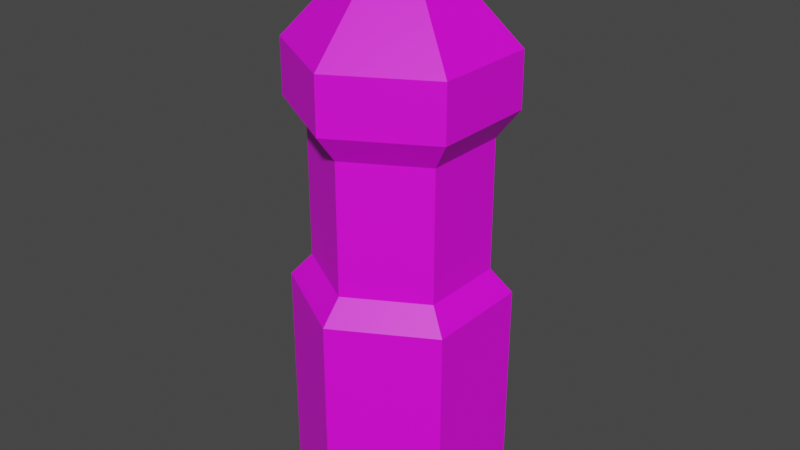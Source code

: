 # Source: water_bottle.blend  (saved by Blender 2.80.75; exported with 4.5.12 LTS)
import bpy
from mathutils import Matrix  # noqa: F401  (used for matrix-valued properties, if any)

bpy.ops.wm.read_factory_settings(use_empty=True)
scene = bpy.context.scene
scene.name = 'Scene'

# ---- collections
col_collection = bpy.data.collections.new('Collection'); scene.collection.children.link(col_collection)

# ---- images (referenced by path relative to the original .blend; pixels are not part of the script)
import os
ASSET_DIR = os.environ.get("B2B_ASSET_DIR", "")  # directory of the original .blend (textures are referenced by path, not embedded)
HERE = os.path.dirname(os.path.abspath(__file__))  # packed textures are extracted next to this script under _unpacked/

def load_image(name, relpath, width, height, colorspace="sRGB"):
    """Load a texture the original file referenced (path relative to the .blend, or extracted next to this script)."""
    p = next((c for c in (os.path.join(HERE, relpath), os.path.join(ASSET_DIR, relpath)) if relpath and os.path.exists(c)), "")
    if p:
        img = bpy.data.images.load(p, check_existing=True)
        img.name = name
    else:  # same state as the original file: an image datablock whose file is absent (Cycles renders it pink)
        img = bpy.data.images.new(name, width, height)
        img.source = "FILE"
        img.filepath = "//" + (relpath or name)
    img.colorspace_settings.name = colorspace
    return img
img_bottle_texture_png = load_image('bottle_texture.png', 'bottle_texture.png', 1024, 1024, 'sRGB')

# ---- materials (node trees are filled in below, after node groups)
mat_bottle_material = bpy.data.materials.new('bottle_material')
mat_bottle_material.use_transparent_shadow = False

# ---- material node trees
mat_bottle_material.use_nodes = True; mat_bottle_material.node_tree.nodes.clear()
_N = mat_bottle_material.node_tree.nodes; _L = mat_bottle_material.node_tree.links
n0 = _N.new('ShaderNodeOutputMaterial'); n0.name = 'Material Output'; n0.location = (300, 300)
n1 = _N.new('ShaderNodeBsdfPrincipled'); n1.name = 'Principled BSDF'; n1.location = (10, 300)
n1.distribution = 'GGX'
n1.subsurface_method = 'BURLEY'
n1.inputs[3].default_value = 1.45
n1.inputs[27].default_value = (0.0, 0.0, 0.0, 1.0)
n1.inputs[28].default_value = 1.0
n2 = _N.new('ShaderNodeTexImage'); n2.name = 'Image Texture'; n2.location = (-280, 280)
n2.image = img_bottle_texture_png
_L.new(n1.outputs[0], n0.inputs[0])
_L.new(n2.outputs[0], n1.inputs[0])
n0.is_active_output = True

# ---- world
world_world = bpy.data.worlds.new('World'); scene.world = world_world
world_world.use_nodes = True; world_world.node_tree.nodes.clear()
_N = world_world.node_tree.nodes; _L = world_world.node_tree.links
n0 = _N.new('ShaderNodeOutputWorld'); n0.name = 'World Output'; n0.location = (300, 300)
n1 = _N.new('ShaderNodeBackground'); n1.name = 'Background'; n1.location = (10, 300)
n1.inputs[0].default_value = (0.05088, 0.05088, 0.05088, 1.0)
_L.new(n1.outputs[0], n0.inputs[0])
n0.is_active_output = True
world_world.color = (0.05088, 0.05088, 0.05088)
world_world.use_sun_shadow = False
world_world.sun_shadow_jitter_overblur = 0.0

# ---- meshes
me_cylinder_001 = bpy.data.meshes.new('Cylinder.001')
me_cylinder_001.from_pydata([(0.0, 1.0, 0.0), (0.0, 1.0, 2.089), (0.866, 0.5, 0.0), (0.866, 0.5, 2.089), (0.866, -0.5, 0.0), (0.866, -0.5, 2.089), (-8.742e-08, -1.0, 0.0), (-8.742e-08, -1.0, 2.089), (-0.866, -0.5, 0.0), (-0.866, -0.5, 2.089), (-0.866, 0.5, 0.0), (-0.866, 0.5, 2.089), (3.257e-08, 0.7998, 2.307), (0.6926, 0.3999, 2.307), (0.6926, -0.3999, 2.307), (-3.735e-08, -0.7998, 2.307), (-0.6926, -0.3999, 2.307), (-0.6926, 0.3999, 2.307), (1.628e-07, 0.7998, 3.541), (0.6926, 0.3999, 3.541), (0.6926, -0.3999, 3.541), (9.285e-08, -0.7998, 3.541), (-0.6926, -0.3999, 3.541), (-0.6926, 0.3999, 3.541), (2.645e-07, 1.0, 3.801), (0.866, 0.5, 3.801), (0.866, -0.5, 3.801), (1.771e-07, -1.0, 3.801), (-0.866, -0.5, 3.801), (-0.866, 0.5, 3.801), (4.705e-07, 0.1944, 5.176), (0.1683, 0.09718, 5.176), (0.1683, -0.09718, 5.176), (4.535e-07, -0.1944, 5.176), (-0.1683, -0.09718, 5.176), (-0.1683, 0.09718, 5.176), (5.62e-07, 0.1944, 5.331), (0.1683, 0.09718, 5.331), (0.1683, -0.09718, 5.331), (5.451e-07, -0.1944, 5.331), (-0.1683, -0.09718, 5.331), (-0.1683, 0.09718, 5.331), (-0.8633, -0.4984, 4.314), (-0.8633, 0.4984, 4.314), (0.8633, -0.4984, 4.314), (1.782e-07, -0.9968, 4.314), (2.654e-07, 0.9968, 4.314), (0.8633, 0.4984, 4.314)], [], [(0, 1, 3, 2), (2, 3, 5, 4), (4, 5, 7, 6), (6, 7, 9, 8), (9, 7, 15, 16), (8, 9, 11, 10), (10, 11, 1, 0), (0, 2, 4, 6, 8, 10), (17, 16, 22, 23), (5, 3, 13, 14), (11, 9, 16, 17), (3, 1, 12, 13), (7, 5, 14, 15), (1, 11, 17, 12), (18, 23, 29, 24), (15, 14, 20, 21), (13, 12, 18, 19), (12, 17, 23, 18), (16, 15, 21, 22), (14, 13, 19, 20), (43, 42, 34, 35), (22, 21, 27, 28), (20, 19, 25, 26), (23, 22, 28, 29), (21, 20, 26, 27), (19, 18, 24, 25), (30, 35, 41, 36), (45, 44, 32, 33), (47, 46, 30, 31), (46, 43, 35, 30), (42, 45, 33, 34), (44, 47, 31, 32), (37, 36, 41, 40, 39, 38), (34, 33, 39, 40), (32, 31, 37, 38), (35, 34, 40, 41), (33, 32, 38, 39), (31, 30, 36, 37), (26, 25, 47, 44), (28, 27, 45, 42), (24, 29, 43, 46), (25, 24, 46, 47), (27, 26, 44, 45), (29, 28, 42, 43)])
_uv = me_cylinder_001.uv_layers.new(name='UVMap')
_uv.uv.foreach_set('vector', [0.5241, 0.251, 0.5186, 0.5136, 0.394, 0.5197, 0.3841, 0.2499, 0.3841, 0.2499, 0.394, 0.5197, 0.2674, 0.5332, 0.2394, 0.2577, 0.2394, 0.2577, 0.2674, 0.5332, 0.1355, 0.5679, 0.09066, 0.2764, 0.9029, 0.2931, 0.8652, 0.5343, 0.7554, 0.516, 0.7875, 0.275, 0.7554, 0.516, 0.8652, 0.5343, 0.8503, 0.5615, 0.7515, 0.5494, 0.7875, 0.275, 0.7554, 0.516, 0.6403, 0.5121, 0.6588, 0.2596, 0.6588, 0.2596, 0.6403, 0.5121, 0.5186, 0.5136, 0.5241, 0.251, 0.207, 0.0001037, 0.2975, 0.1195, 0.2394, 0.2577, 0.09066, 0.2764, 0.0001037, 0.157, 0.05826, 0.01881, 0.6388, 0.5502, 0.7515, 0.5494, 0.7548, 0.7304, 0.6371, 0.744, 0.2674, 0.5332, 0.394, 0.5197, 0.3956, 0.5602, 0.274, 0.5746, 0.6403, 0.5121, 0.7554, 0.516, 0.7515, 0.5494, 0.6388, 0.5502, 0.394, 0.5197, 0.5186, 0.5136, 0.5183, 0.5535, 0.3956, 0.5602, 0.1355, 0.5679, 0.2674, 0.5332, 0.274, 0.5746, 0.1613, 0.605, 0.5186, 0.5136, 0.6403, 0.5121, 0.6388, 0.5502, 0.5183, 0.5535, 0.516, 0.7512, 0.6371, 0.744, 0.6394, 0.7882, 0.5164, 0.7955, 0.1613, 0.605, 0.274, 0.5746, 0.2809, 0.7592, 0.1787, 0.7508, 0.3956, 0.5602, 0.5183, 0.5535, 0.516, 0.7512, 0.3955, 0.7561, 0.5183, 0.5535, 0.6388, 0.5502, 0.6371, 0.744, 0.516, 0.7512, 0.7515, 0.5494, 0.8503, 0.5615, 0.8639, 0.7036, 0.7548, 0.7304, 0.274, 0.5746, 0.3956, 0.5602, 0.3955, 0.7561, 0.2809, 0.7592, 0.6469, 0.8538, 0.7742, 0.8384, 0.74, 0.986, 0.7152, 0.989, 0.7548, 0.7304, 0.8639, 0.7036, 0.8886, 0.7438, 0.7616, 0.7749, 0.2809, 0.7592, 0.3955, 0.7561, 0.3947, 0.7991, 0.2778, 0.7977, 0.6371, 0.744, 0.7548, 0.7304, 0.7616, 0.7749, 0.6394, 0.7882, 0.1787, 0.7508, 0.2809, 0.7592, 0.2778, 0.7977, 0.1637, 0.7834, 0.3955, 0.7561, 0.516, 0.7512, 0.5164, 0.7955, 0.3947, 0.7991, 0.9793, 0.07505, 0.9568, 0.08803, 0.9464, 0.07001, 0.9689, 0.05704, 0.1561, 0.8483, 0.2757, 0.8601, 0.2145, 0.9882, 0.1911, 0.9859, 0.3965, 0.8629, 0.5206, 0.8608, 0.4731, 0.9995, 0.4489, 0.9999, 0.5206, 0.8608, 0.6469, 0.8538, 0.6038, 0.9968, 0.5792, 0.9982, 0.7742, 0.8384, 0.9029, 0.8101, 0.8826, 0.9645, 0.8574, 0.97, 0.2757, 0.8601, 0.3965, 0.8629, 0.3447, 0.996, 0.3212, 0.9954, 0.9689, 0.03109, 0.9689, 0.05704, 0.9464, 0.07001, 0.9239, 0.05704, 0.9239, 0.03109, 0.9464, 0.01812, 0.9032, 0.05704, 0.9032, 0.03109, 0.9239, 0.03109, 0.9239, 0.05704, 0.9568, 0.0001037, 0.9793, 0.01308, 0.9689, 0.03109, 0.9464, 0.01812, 0.936, 0.08803, 0.9135, 0.07505, 0.9239, 0.05704, 0.9464, 0.07001, 0.9135, 0.01308, 0.936, 0.0001037, 0.9464, 0.01812, 0.9239, 0.03109, 0.9897, 0.03109, 0.9897, 0.05704, 0.9689, 0.05704, 0.9689, 0.03109, 0.2778, 0.7977, 0.3947, 0.7991, 0.3965, 0.8629, 0.2757, 0.8601, 0.7616, 0.7749, 0.8886, 0.7438, 0.9029, 0.8101, 0.7742, 0.8384, 0.5164, 0.7955, 0.6394, 0.7882, 0.6469, 0.8538, 0.5206, 0.8608, 0.3947, 0.7991, 0.5164, 0.7955, 0.5206, 0.8608, 0.3965, 0.8629, 0.1637, 0.7834, 0.2778, 0.7977, 0.2757, 0.8601, 0.1561, 0.8483, 0.6394, 0.7882, 0.7616, 0.7749, 0.7742, 0.8384, 0.6469, 0.8538])
me_cylinder_001.materials.append(mat_bottle_material)
me_cylinder_001.use_remesh_preserve_volume = False
me_cylinder_001.use_remesh_preserve_attributes = False
me_cylinder_001.use_mirror_vertex_groups = False
me_cylinder_001.update()

# ---- objects
ob_bottle = bpy.data.objects.new('bottle', me_cylinder_001)

# ---- transforms, parenting, visibility, modifiers, constraints
ob_bottle.location = (0.0, 0.0, 0.0)
ob_bottle.scale = (0.09153, 0.09153, 0.09153)
ob_bottle.lineart.crease_threshold = 0.0

# ---- collection membership
col_collection.objects.link(ob_bottle)

# ---- scene / render settings (as saved in the file)
scene.frame_start = 1; scene.frame_end = 250; scene.frame_set(1)
scene.render.engine = 'BLENDER_EEVEE_NEXT'
scene.cycles.use_denoising = False
scene.cycles.samples = 128
scene.cycles.sampling_pattern = 'TABULATED_SOBOL'
scene.cycles.use_adaptive_sampling = False
scene.cycles.use_light_tree = False
scene.view_settings.view_transform = 'Filmic'
bpy.context.view_layer.update()

# ---- added for rendering (the .blend has no active camera and no usable light): camera, sun
cam_auto = bpy.data.cameras.new('AutoCamera')
cam_auto.lens = 50.0
cam_auto.sensor_width = 36.0
cam_auto.clip_end = 1000.0
ob_auto_camera = bpy.data.objects.new('AutoCamera', cam_auto)
scene.collection.objects.link(ob_auto_camera)
ob_auto_camera.location = (0.50405, -0.60486, 0.647239)
ob_auto_camera.rotation_euler = (1.09748, -7.21219e-08, 0.694738)
scene.camera = ob_auto_camera
light_auto_sun = bpy.data.lights.new('AutoSun', 'SUN')
light_auto_sun.energy = 3.0
light_auto_sun.angle = 0.0523599
ob_auto_sun = bpy.data.objects.new('AutoSun', light_auto_sun)
scene.collection.objects.link(ob_auto_sun)
ob_auto_sun.rotation_euler = (0.872665, 0.174533, 0.523599)
bpy.context.view_layer.update()
